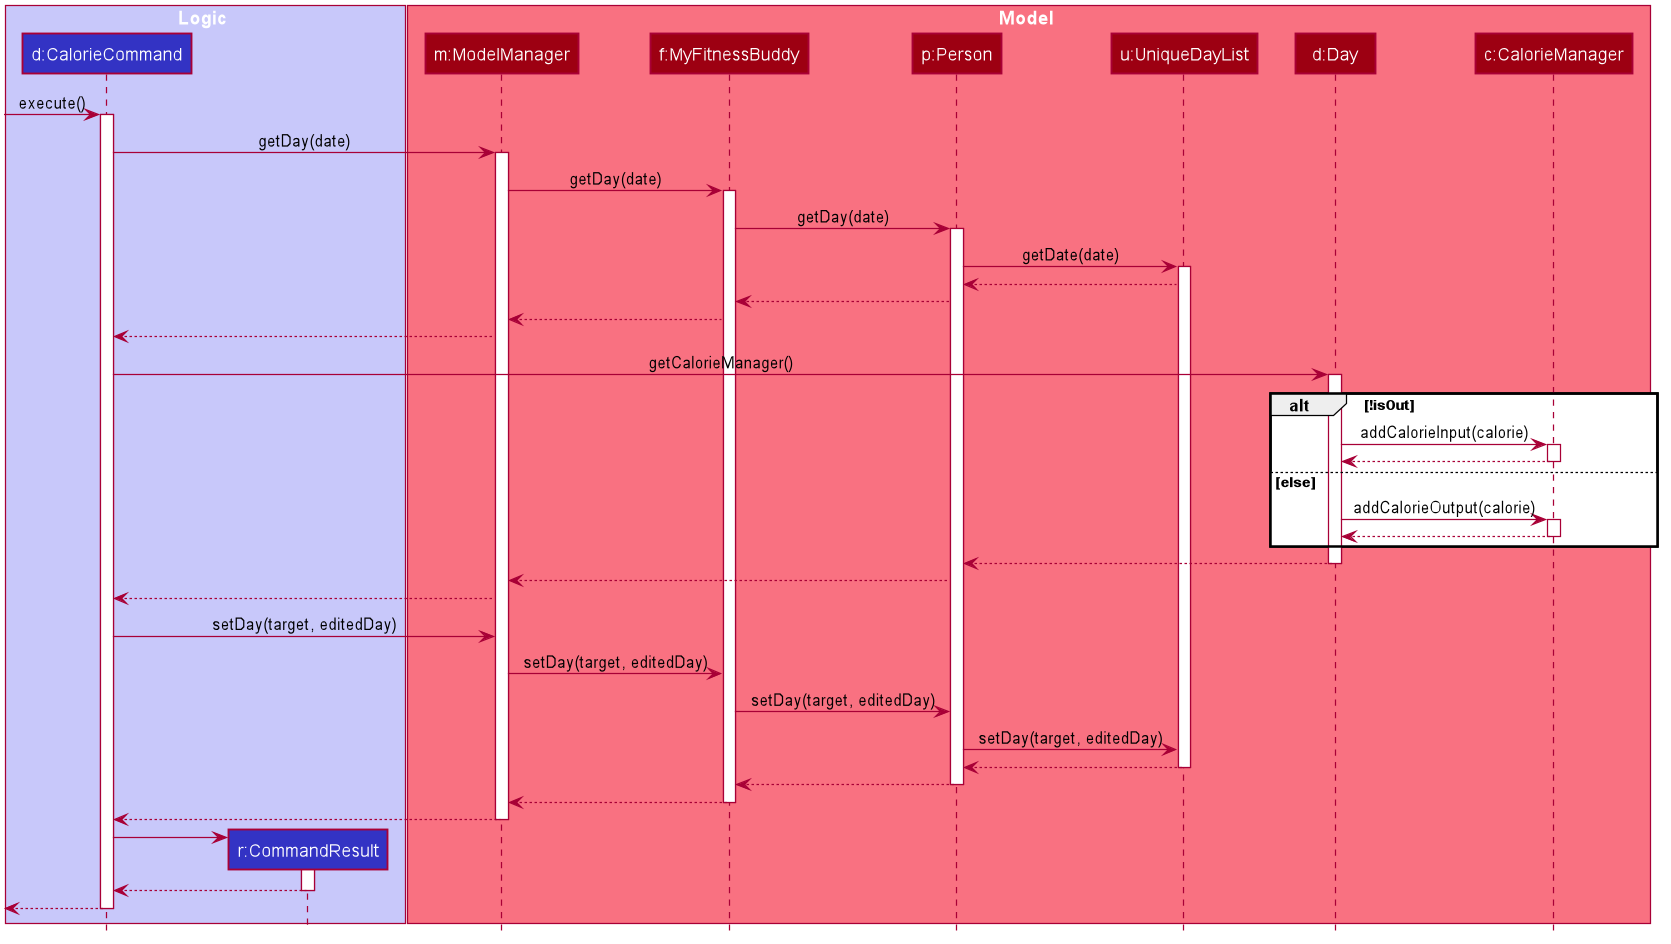

The diagram above was rendered by PlantUML. Its source (embedded in the PNG):
@startuml








skinparam BackgroundColor #FFFFFFF

skinparam Shadowing false

skinparam Class {
    FontColor #FFFFFF
    BorderThickness 1
    BorderColor #FFFFFF
    StereotypeFontColor #FFFFFF
    FontName Arial
}

skinparam Actor {
    BorderColor #000000
    Color #000000
    FontName Arial
}

skinparam Sequence {
    MessageAlign center
    BoxFontSize 15
    BoxPadding 0
    BoxFontColor #FFFFFF
    FontName Arial
}

skinparam Participant {
    FontColor #FFFFFFF
    Padding 20
}

skinparam MinClassWidth 50
skinparam ParticipantPadding 10
skinparam Shadowing false
skinparam DefaultTextAlignment center
skinparam packageStyle Rectangle

hide footbox
hide members
hide circle

box Logic #C8C8FA
participant "d:CalorieCommand" as CalorieCommand #3333C4
participant "r:CommandResult" as CommandResult #3333C4
end box

box Model #F97181
participant "m:ModelManager" as ModelManager #9D0012
participant "f:MyFitnessBuddy" as MyFitnessBuddy #9D0012
participant "p:Person" as Person #9D0012
participant "u:UniqueDayList" as UniqueDayList #9D0012
participant "d:Day" as Day #9D0012
participant "c:CalorieManager" as CalorieManager #9D0012
end box


[-> CalorieCommand : execute()
activate CalorieCommand


CalorieCommand -> ModelManager : getDay(date)
activate ModelManager

ModelManager -> MyFitnessBuddy : getDay(date)
activate MyFitnessBuddy

MyFitnessBuddy -> Person : getDay(date)
activate Person

Person -> UniqueDayList : getDate(date)
activate UniqueDayList

UniqueDayList --> Person
Person --> MyFitnessBuddy
MyFitnessBuddy --> ModelManager
ModelManager --> CalorieCommand

CalorieCommand -> Day : getCalorieManager()
activate Day

alt !isOut
Day-> CalorieManager : addCalorieInput(calorie)
activate CalorieManager
CalorieManager --> Day
deactivate CalorieManager

else else
Day->CalorieManager : addCalorieOutput(calorie)
activate CalorieManager
CalorieManager --> Day
deactivate CalorieManager
end

deactivate CalorieManager

Day --> Person
deactivate Day

Person --> ModelManager

ModelManager --> CalorieCommand
CalorieCommand -> ModelManager : setDay(target, editedDay)
ModelManager -> MyFitnessBuddy : setDay(target, editedDay)
MyFitnessBuddy -> Person : setDay(target, editedDay)
Person -> UniqueDayList : setDay(target, editedDay)

UniqueDayList --> Person
deactivate UniqueDayList
Person --> MyFitnessBuddy
deactivate Person
MyFitnessBuddy --> ModelManager
deactivate MyFitnessBuddy
ModelManager --> CalorieCommand

deactivate ModelManager

create CommandResult
CalorieCommand -> CommandResult
activate CommandResult

CommandResult --> CalorieCommand
deactivate CommandResult

[<--CalorieCommand
deactivate CalorieCommand

@enduml